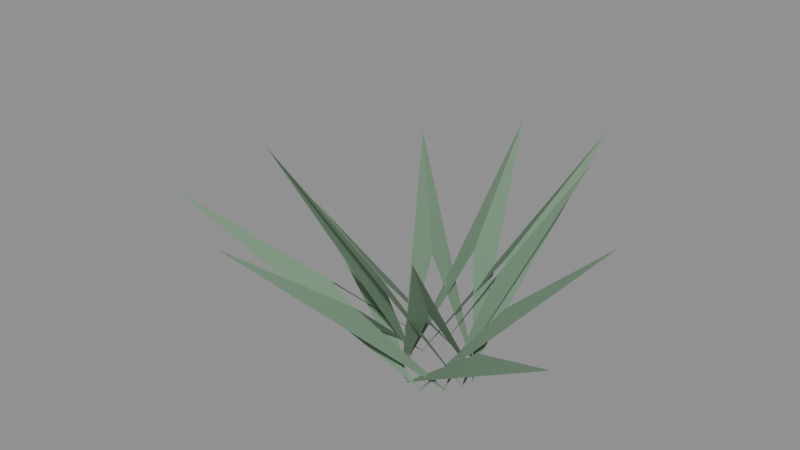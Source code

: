 # Source: agave.blend  (saved by Blender 5.2.44; exported with 4.5.12 LTS)
import bpy
from mathutils import Matrix  # noqa: F401  (used for matrix-valued properties, if any)

bpy.ops.wm.read_factory_settings(use_empty=True)
scene = bpy.context.scene
scene.name = 'Scene'

# ---- materials (node trees are filled in below, after node groups)
mat_spiky_agave = bpy.data.materials.new('Spiky_agave')
mat_snowleaf = bpy.data.materials.new('SnowLeaf')

# ---- material node trees
mat_spiky_agave.use_nodes = True; mat_spiky_agave.node_tree.nodes.clear()
_N = mat_spiky_agave.node_tree.nodes; _L = mat_spiky_agave.node_tree.links
n0 = _N.new('ShaderNodeBsdfPrincipled'); n0.name = 'Principled BSDF'; n0.location = (-200, 100)
n0.inputs[0].default_value = (0.159, 0.2623, 0.1714, 1.0)
n0.inputs[2].default_value = 0.92
n0.inputs[10].default_value = 0.005
n1 = _N.new('ShaderNodeOutputMaterial'); n1.name = 'Material Output'; n1.location = (200, 100)
_L.new(n0.outputs[0], n1.inputs[0])
n1.is_active_output = True
mat_snowleaf.use_nodes = True; mat_snowleaf.node_tree.nodes.clear()
_N = mat_snowleaf.node_tree.nodes; _L = mat_snowleaf.node_tree.links
n0 = _N.new('ShaderNodeBsdfPrincipled'); n0.name = 'Principled BSDF'; n0.location = (-200, 100)
n0.inputs[0].default_value = (0.855, 0.8879, 0.956, 1.0)
n0.inputs[2].default_value = 0.8
n0.inputs[10].default_value = 0.005
n1 = _N.new('ShaderNodeOutputMaterial'); n1.name = 'Material Output'; n1.location = (200, 100)
_L.new(n0.outputs[0], n1.inputs[0])
n1.is_active_output = True

# ---- meshes
me_agave = bpy.data.meshes.new('agave')
me_agave.from_pydata([(-0.009124, 0.08954, 0.05), (0.1696, 0.01728, 0.2889), (0.424, 0.0432, 0.5222), (0.009124, -0.08954, 0.05), (0.424, 0.0432, 0.5222), (0.1696, 0.01728, 0.2889), (-0.0593, 0.06771, 0.05), (0.09861, 0.08636, 0.3197), (0.2465, 0.2159, 0.5992), (0.0593, -0.06771, 0.05), (0.2465, 0.2159, 0.5992), (0.09861, 0.08636, 0.3197), (-0.08548, 0.02816, 0.05), (0.05991, 0.1819, 0.311), (0.1498, 0.4547, 0.5774), (0.08548, -0.02816, 0.05), (0.1498, 0.4547, 0.5774), (0.05991, 0.1819, 0.311), (-0.08818, -0.01802, 0.05), (-0.03674, 0.1798, 0.2953), (-0.09184, 0.4494, 0.5381), (0.08818, 0.01802, 0.05), (-0.09184, 0.4494, 0.5381), (-0.03674, 0.1798, 0.2953), (-0.0651, -0.06215, 0.05), (-0.1343, 0.1407, 0.2708), (-0.3358, 0.3517, 0.4771), (0.0651, 0.06215, 0.05), (-0.3358, 0.3517, 0.4771), (-0.1343, 0.1407, 0.2708), (-0.02021, -0.0877, 0.05), (-0.2065, 0.04757, 0.2038), (-0.5162, 0.1189, 0.3094), (0.02021, 0.0877, 0.05), (-0.5162, 0.1189, 0.3094), (-0.2065, 0.04757, 0.2038), (0.02636, -0.08605, 0.05), (-0.2678, -0.08205, 0.2433), (-0.6696, -0.2051, 0.4082), (-0.02636, 0.08605, 0.05), (-0.6696, -0.2051, 0.4082), (-0.2678, -0.08205, 0.2433), (0.07523, -0.04939, 0.05), (-0.1106, -0.1685, 0.2674), (-0.2765, -0.4211, 0.4684), (-0.07523, 0.04939, 0.05), (-0.2765, -0.4211, 0.4684), (-0.1106, -0.1685, 0.2674), (0.08888, -0.01417, 0.05), (-0.02866, -0.1798, 0.3869), (-0.07166, -0.4495, 0.7674), (-0.08888, 0.01417, 0.05), (-0.07166, -0.4495, 0.7674), (-0.02866, -0.1798, 0.3869), (0.08012, 0.041, 0.05), (0.05645, -0.1103, 0.2868), (0.1411, -0.2758, 0.5169), (-0.08012, -0.041, 0.05), (0.1411, -0.2758, 0.5169), (0.05645, -0.1103, 0.2868), (0.03787, 0.08165, 0.05), (0.1697, -0.07869, 0.2192), (0.4241, -0.1967, 0.3481), (-0.03787, -0.08165, 0.05), (0.4241, -0.1967, 0.3481), (0.1697, -0.07869, 0.2192)], [], [(0, 1, 2), (3, 4, 5), (6, 7, 8), (9, 10, 11), (12, 13, 14), (15, 16, 17), (18, 19, 20), (21, 22, 23), (24, 25, 26), (27, 28, 29), (30, 31, 32), (33, 34, 35), (36, 37, 38), (39, 40, 41), (42, 43, 44), (45, 46, 47), (48, 49, 50), (51, 52, 53), (54, 55, 56), (57, 58, 59), (60, 61, 62), (63, 64, 65)])
me_agave.materials.append(mat_spiky_agave)
me_agave.materials.append(mat_snowleaf)
me_agave.update()

# ---- objects
ob_agave = bpy.data.objects.new('agave', me_agave)

# ---- transforms, parenting, visibility, modifiers, constraints
ob_agave.location = (0.0, 0.0, 0.0)

# ---- collection membership
scene.collection.objects.link(ob_agave)

# ---- scene / render settings (as saved in the file)
scene.frame_start = 1; scene.frame_end = 250; scene.frame_set(1)
scene.render.engine = 'BLENDER_EEVEE_NEXT'
scene.render.bake_bias = 0.0
scene.render.bake_samples = 0
scene.render.compositor_device = 'GPU'
scene.eevee.use_volume_custom_range = False
scene.eevee.fast_gi_thickness_near = 0.1
scene.eevee.fast_gi_thickness_far = 0.0
scene.eevee.ray_tracing_options.screen_trace_thickness = 0.1
bpy.context.view_layer.update()

# ---- added for rendering (the .blend has no active camera and no usable light): camera, sun + grey world if the file has none
cam_auto = bpy.data.cameras.new('AutoCamera')
cam_auto.lens = 50.0
cam_auto.sensor_width = 36.0
cam_auto.clip_end = 1000.0
ob_auto_camera = bpy.data.objects.new('AutoCamera', cam_auto)
scene.collection.objects.link(ob_auto_camera)
ob_auto_camera.location = (1.34847, -1.76286, 1.58564)
ob_auto_camera.rotation_euler = (1.09748, -7.21219e-08, 0.694738)
scene.camera = ob_auto_camera
light_auto_sun = bpy.data.lights.new('AutoSun', 'SUN')
light_auto_sun.energy = 3.0
light_auto_sun.angle = 0.0523599
ob_auto_sun = bpy.data.objects.new('AutoSun', light_auto_sun)
scene.collection.objects.link(ob_auto_sun)
ob_auto_sun.rotation_euler = (0.872665, 0.174533, 0.523599)
if scene.world is None:
    world_auto = bpy.data.worlds.new('AutoWorld')
    world_auto.color = (0.3, 0.3, 0.3)
    scene.world = world_auto
bpy.context.view_layer.update()
